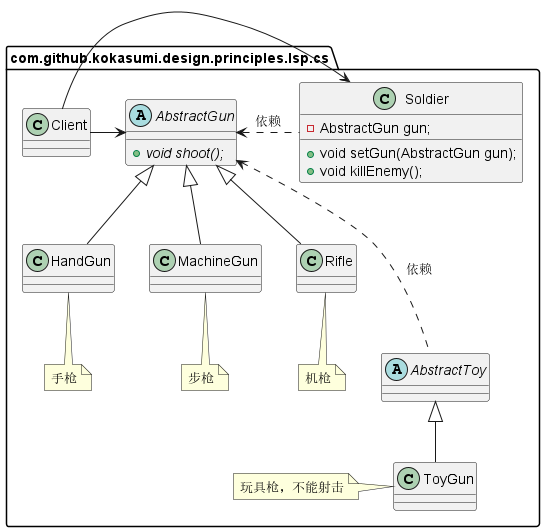

The diagram above was rendered by PlantUML. Its source (embedded in the PNG):
@startuml
package com.github.kokasumi.design.principles.lsp.cs {
    abstract class AbstractGun {
        + {abstract} void shoot();
    }
    class HandGun extends AbstractGun {}
    note bottom of HandGun: 手枪
    class MachineGun extends AbstractGun {}
    note bottom of MachineGun: 步枪
    class Rifle extends AbstractGun {}
    note bottom of Rifle: 机枪
    class Soldier {
        - AbstractGun gun;
        + void setGun(AbstractGun gun);
        + void killEnemy();
    }
    AbstractGun <...right Soldier: 依赖
    abstract class AbstractToy {}
    AbstractGun <... AbstractToy: 依赖
    class ToyGun extends AbstractToy {}
    note left of ToyGun: 玩具枪，不能射击
    class Client {}
    Soldier <--right Client
    AbstractGun<--left Client
}
@enduml